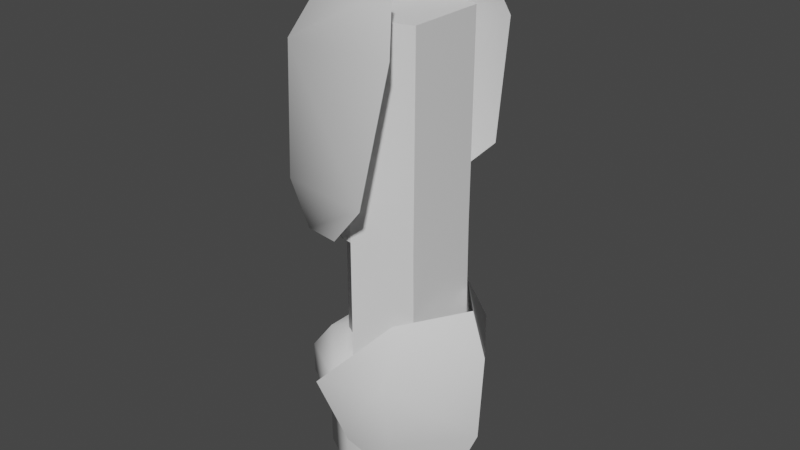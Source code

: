 # Source: w_portalgun.blend  (saved by Blender 2.93.20; exported with 4.5.12 LTS)
import bpy
from mathutils import Matrix  # noqa: F401  (used for matrix-valued properties, if any)

bpy.ops.wm.read_factory_settings(use_empty=True)
scene = bpy.context.scene
scene.name = 'Scene'

# ---- collections
col_collection = bpy.data.collections.new('Collection'); scene.collection.children.link(col_collection)

# ---- world
world_world = bpy.data.worlds.new('World'); scene.world = world_world
world_world.use_nodes = True; world_world.node_tree.nodes.clear()
_N = world_world.node_tree.nodes; _L = world_world.node_tree.links
n0 = _N.new('ShaderNodeOutputWorld'); n0.name = 'World Output'; n0.location = (300, 300)
n1 = _N.new('ShaderNodeBackground'); n1.name = 'Background'; n1.location = (10, 300)
n1.inputs[0].default_value = (0.05088, 0.05088, 0.05088, 1.0)
_L.new(n1.outputs[0], n0.inputs[0])
n0.is_active_output = True
world_world.color = (0.05088, 0.05088, 0.05088)
world_world.use_sun_shadow = False
world_world.sun_shadow_jitter_overblur = 0.0

# ---- meshes
me_w_portal_gun = bpy.data.meshes.new('w_portal_gun')
me_w_portal_gun.from_pydata([(-0.03273, 0.01811, -0.2446), (-0.03273, 0.01811, -0.1733), (-0.01705, 0.009056, -0.2446), (-0.02382, 0.03284, -0.05636), (0.009534, 0.0228, -0.05636), (-0.04842, 0.009056, -0.2446), (-0.04842, 0.009056, -0.1733), (-0.05716, 0.0141, -0.2446), (-0.008307, 0.0141, -0.2446), (-0.03273, 0.02821, -0.2446), (-0.06611, 0.01927, -0.2581), (0.0006454, 0.01927, -0.2581), (-0.03273, 0.03854, -0.2581), (-0.06611, 0.01927, -0.276), (0.0006454, 0.01927, -0.276), (-0.03273, 0.03854, -0.276), (-0.05832, 0.01477, -0.276), (-0.00715, 0.01477, -0.276), (-0.03273, 0.02954, -0.276), (-0.05832, 0.01477, -0.3239), (-0.00715, 0.01477, -0.3239), (-0.03273, 0.02954, -0.3239), (-0.05417, 0.01237, -0.3319), (-0.0113, 0.01237, -0.3319), (-0.03273, 0.02475, -0.3319), (-0.02382, 0.03284, -0.2446), (0.009534, 0.0228, -0.2446), (0.008871, 0.0228, -0.1739), (-0.02386, 0.03276, -0.05636), (0.009534, 0.0, -0.05636), (-0.01705, 2.701e-08, -0.2446), (-0.04842, 2.794e-08, -0.2446), (-0.04842, 2.701e-08, -0.1733), (-0.05716, 2.794e-08, -0.2446), (-0.008307, 2.701e-08, -0.2446), (-0.06611, 2.794e-08, -0.2581), (0.0006454, 2.794e-08, -0.2581), (-0.06611, 2.794e-08, -0.276), (0.0006454, 2.794e-08, -0.276), (-0.05832, 2.701e-08, -0.276), (-0.00715, 2.608e-08, -0.276), (-0.05832, 2.701e-08, -0.3239), (-0.00715, 2.608e-08, -0.3239), (-0.05417, 2.701e-08, -0.3319), (-0.0113, 2.701e-08, -0.3319), (0.009534, 2.608e-08, -0.2446), (0.009534, 2.608e-08, -0.1733), (-0.02382, 0.0, -0.05636), (-0.06042, -0.03734, -0.1463), (-0.04991, -0.04457, -0.06848), (-0.0758, 0.0, -0.1485), (-0.07114, 0.0, -0.07113), (0.002011, -0.05427, -0.1399), (0.01366, -0.0459, -0.06629), (-0.02069, -0.03333, -0.01786), (-0.03839, 0.0, -0.01389), (0.005199, -0.0339, -0.03607), (-0.056, -0.02954, -0.1767), (-0.07138, 0.0, -0.179), (-0.02692, -0.04148, -0.1701), (-0.02386, 0.03276, -0.1733), (-0.04904, 0.02784, -0.1733), (-0.06313, 0.0, -0.1733), (-0.04904, 0.02784, -0.05636), (-0.06313, 0.0, -0.05636), (0.03837, 0.0, -0.2334), (0.0357, 0.0, -0.285), (0.01398, 0.0, -0.3349), (-0.01149, -0.0339, -0.313), (0.02997, 0.0, -0.2078), (0.002668, 0.03215, -0.2129), (-0.04154, 0.04349, -0.2602), (-0.02917, 0.03292, -0.2993), (-0.002138, 0.02355, -0.3183), (0.007509, 0.04467, -0.2405), (0.004859, 0.03748, -0.2849)], [], [(27, 60, 3, 4), (46, 27, 4, 29), (31, 32, 6, 5), (5, 6, 1, 0), (0, 2, 8, 9), (31, 5, 7, 33), (5, 0, 9, 7), (9, 8, 11, 12), (33, 7, 10, 35), (7, 9, 12, 10), (12, 11, 14, 15), (35, 10, 13, 37), (10, 12, 15, 13), (13, 15, 18, 16), (15, 14, 17, 18), (37, 13, 16, 39), (18, 17, 20, 21), (39, 16, 19, 41), (16, 18, 21, 19), (19, 21, 24, 22), (43, 22, 24, 23, 44), (21, 20, 23, 24), (41, 19, 22, 43), (25, 60, 27, 26), (0, 1, 60, 25), (29, 4, 3, 47), (26, 27, 46, 45), (20, 42, 44, 23), (17, 40, 42, 20), (14, 38, 40, 17), (11, 36, 38, 14), (8, 34, 36, 11), (2, 30, 34, 8), (48, 49, 51, 50), (52, 53, 49, 48), (49, 53, 56, 54), (51, 49, 54, 55), (52, 48, 57, 59), (48, 50, 58, 57), (6, 32, 62, 61), (1, 6, 61, 60), (61, 62, 64, 63), (60, 61, 63, 28), (64, 47, 3, 63), (67, 73, 75, 66), (66, 75, 74, 65), (65, 74, 70, 69), (72, 75, 73), (72, 71, 74, 75), (70, 74, 71)])
me_w_portal_gun.polygons.foreach_set('use_smooth', [True] * 50)
_uv = me_w_portal_gun.uv_layers.new(name='UVMap')
_uv.uv.foreach_set('vector', [0.8333, 1.0, 1.0, 1.0, 1.0, 1.0, 0.8333, 1.0, 0.75, 1.0, 0.8333, 1.0, 0.8333, 1.0, 0.75, 1.0, 0.25, 0.5, 0.25, 1.0, 0.1667, 1.0, 0.1667, 0.5, 0.1667, 0.5, 0.1667, 1.0, -8.941e-08, 1.0, -8.941e-08, 0.5, 1.0, 0.5, 0.8333, 0.5, 0.8333, 0.5, 1.0, 0.5, 0.25, 0.5, 0.1667, 0.5, 0.1667, 0.5, 0.25, 0.5, 0.1667, 0.5, -8.941e-08, 0.5, -8.941e-08, 0.5, 0.1667, 0.5, 1.0, 0.5, 0.8333, 0.5, 0.8333, 0.5, 1.0, 0.5, 0.25, 0.5, 0.1667, 0.5, 0.1667, 0.5, 0.25, 0.5, 0.1667, 0.5, -8.941e-08, 0.5, -8.941e-08, 0.5, 0.1667, 0.5, 1.0, 0.5, 0.8333, 0.5, 0.8333, 0.5, 1.0, 0.5, 0.25, 0.5, 0.1667, 0.5, 0.1667, 0.5, 0.25, 0.5, 0.1667, 0.5, -8.941e-08, 0.5, -8.941e-08, 0.5, 0.1667, 0.5, 0.1667, 0.5, -8.941e-08, 0.5, -8.941e-08, 0.5, 0.1667, 0.5, 1.0, 0.5, 0.8333, 0.5, 0.8333, 0.5, 1.0, 0.5, 0.25, 0.5, 0.1667, 0.5, 0.1667, 0.5, 0.25, 0.5, 1.0, 0.5, 0.8333, 0.5, 0.8333, 0.5, 1.0, 0.5, 0.25, 0.5, 0.1667, 0.5, 0.1667, 0.5, 0.25, 0.5, 0.1667, 0.5, -8.941e-08, 0.5, -8.941e-08, 0.5, 0.1667, 0.5, 0.1667, 0.5, -8.941e-08, 0.5, -8.941e-08, 0.5, 0.1667, 0.5, 0.25, 0.5, 0.1667, 0.5, 1.0, 0.5, 0.8333, 0.5, 0.75, 0.5, 1.0, 0.5, 0.8333, 0.5, 0.8333, 0.5, 1.0, 0.5, 0.25, 0.5, 0.1667, 0.5, 0.1667, 0.5, 0.25, 0.5, 1.0, 0.5, 1.0, 1.0, 0.8333, 1.0, 0.8333, 0.5, -8.941e-08, 0.5, -8.941e-08, 1.0, -8.941e-08, 1.0, -8.941e-08, 0.5, 0.75, 1.0, 0.8333, 1.0, 1.0, 1.0, 0.75, 1.0, 0.8333, 0.5, 0.8333, 1.0, 0.75, 1.0, 0.75, 0.5, 0.8333, 0.5, 0.75, 0.5, 0.75, 0.5, 0.8333, 0.5, 0.8333, 0.5, 0.75, 0.5, 0.75, 0.5, 0.8333, 0.5, 0.8333, 0.5, 0.75, 0.5, 0.75, 0.5, 0.8333, 0.5, 0.8333, 0.5, 0.75, 0.5, 0.75, 0.5, 0.8333, 0.5, 0.8333, 0.5, 0.75, 0.5, 0.75, 0.5, 0.8333, 0.5, 0.8333, 0.5, 0.75, 0.5, 0.75, 0.5, 0.8333, 0.5, 0.375, 0.0, 0.625, 0.0, 0.625, 0.25, 0.375, 0.25, 0.375, 0.75, 0.625, 0.75, 0.625, 1.0, 0.375, 1.0, 0.625, 1.0, 0.625, 0.75, 0.625, 0.75, 0.625, 1.0, 0.625, 0.25, 0.625, 0.0, 0.625, 0.0, 0.625, 0.25, 0.375, 0.75, 0.375, 1.0, 0.375, 1.0, 0.375, 0.75, 0.375, 0.0, 0.375, 0.25, 0.375, 0.25, 0.375, 0.0, 0.1667, 1.0, 0.25, 1.0, 0.25, 1.0, 0.1667, 1.0, -8.941e-08, 1.0, 0.1667, 1.0, 0.1667, 1.0, -8.941e-08, 1.0, 0.1667, 1.0, 0.25, 1.0, 0.25, 1.0, 0.1667, 1.0, -8.941e-08, 1.0, 0.1667, 1.0, 0.1667, 1.0, -8.941e-08, 1.0, 0.25, 1.0, 0.75, 1.0, 1.0, 1.0, 0.1667, 1.0, 0.0, 0.0, 0.0, 0.0, 0.0, 0.0, 0.0, 0.0, 0.0, 0.0, 0.0, 0.0, 0.0, 0.0, 0.0, 0.0, 0.0, 0.0, 0.0, 0.0, 0.0, 0.0, 0.0, 0.0, 0.0, 0.0, 0.0, 0.0, 0.0, 0.0, 0.0, 0.0, 0.0, 0.0, 0.0, 0.0, 0.0, 0.0, 0.0, 0.0, 0.0, 0.0, 0.0, 0.0])
me_w_portal_gun.use_remesh_fix_poles = True
me_w_portal_gun.use_remesh_preserve_attributes = False
me_w_portal_gun.update()

# ---- objects
ob_w_portal_gun = bpy.data.objects.new('w_portal_gun', me_w_portal_gun)

# ---- transforms, parenting, visibility, modifiers, constraints
ob_w_portal_gun.location = (0.0, 0.0, 0.0)
_m = ob_w_portal_gun.modifiers.new('Mirror', 'MIRROR')
_m.use_axis = (False, True, False)
_m.use_clip = True
_m = ob_w_portal_gun.modifiers.new('EdgeSplit', 'EDGE_SPLIT')
_m.split_angle = 1.147

# ---- collection membership
col_collection.objects.link(ob_w_portal_gun)

# ---- scene / render settings (as saved in the file)
scene.frame_start = 1; scene.frame_end = 250; scene.frame_set(1)
scene.render.engine = 'BLENDER_EEVEE_NEXT'
scene.cycles.use_denoising = False
scene.cycles.samples = 128
scene.cycles.sampling_pattern = 'TABULATED_SOBOL'
scene.cycles.use_adaptive_sampling = False
scene.cycles.use_light_tree = False
scene.view_settings.view_transform = 'Filmic'
bpy.context.view_layer.update()

# ---- added for rendering (the .blend has no active camera and no usable light): camera, sun
cam_auto = bpy.data.cameras.new('AutoCamera')
cam_auto.lens = 50.0
cam_auto.sensor_width = 36.0
cam_auto.clip_end = 1000.0
ob_auto_camera = bpy.data.objects.new('AutoCamera', cam_auto)
scene.collection.objects.link(ob_auto_camera)
ob_auto_camera.location = (0.312134, -0.39702, 0.0902833)
ob_auto_camera.rotation_euler = (1.09748, -7.21219e-08, 0.694738)
scene.camera = ob_auto_camera
light_auto_sun = bpy.data.lights.new('AutoSun', 'SUN')
light_auto_sun.energy = 3.0
light_auto_sun.angle = 0.0523599
ob_auto_sun = bpy.data.objects.new('AutoSun', light_auto_sun)
scene.collection.objects.link(ob_auto_sun)
ob_auto_sun.rotation_euler = (0.872665, 0.174533, 0.523599)
bpy.context.view_layer.update()
